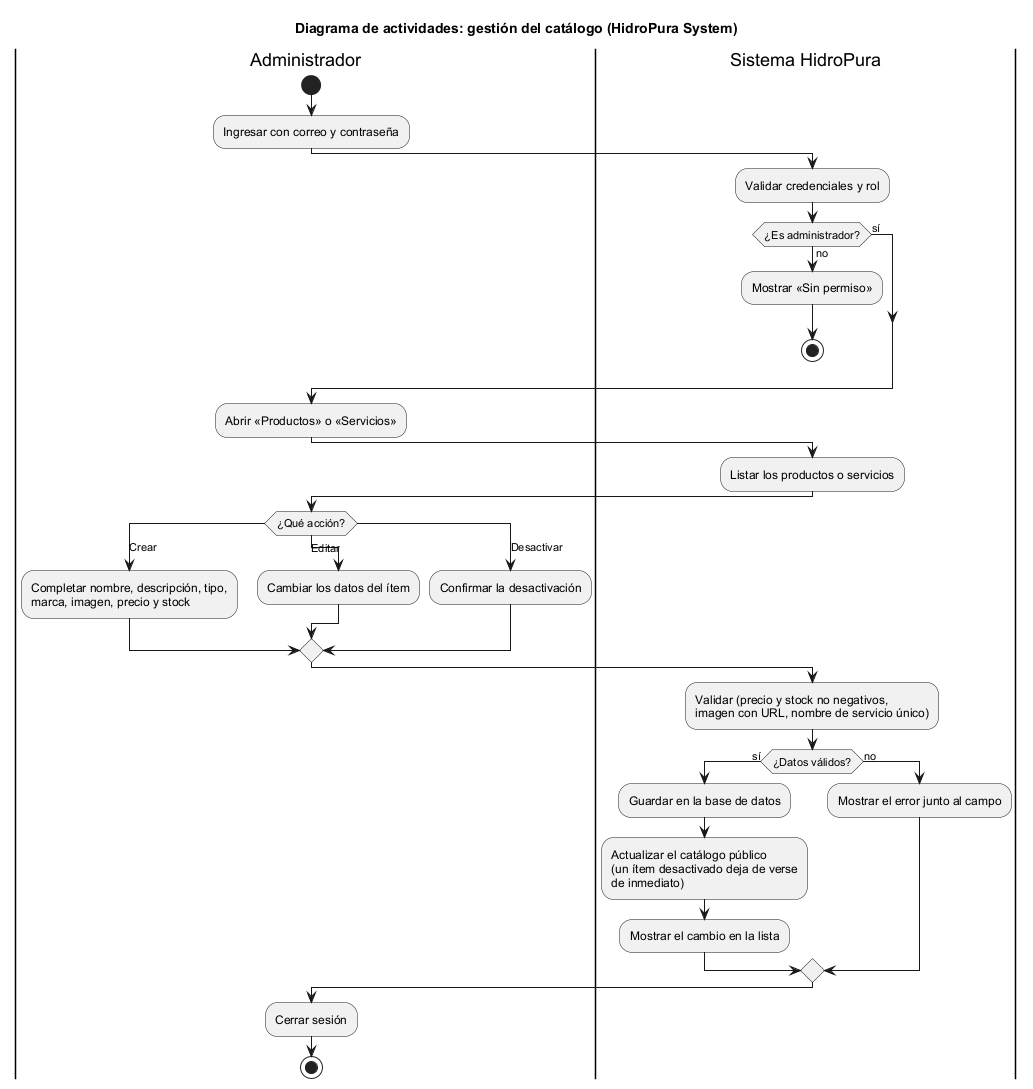

The diagram above was rendered by PlantUML. Its source (embedded in the PNG):
@startuml
skinparam shadowing false
skinparam defaultFontName Arial
title Diagrama de actividades: gestión del catálogo (HidroPura System)

|Administrador|
start
:Ingresar con correo y contraseña;
|Sistema HidroPura|
:Validar credenciales y rol;
if (¿Es administrador?) then (no)
  :Mostrar «Sin permiso»;
  stop
else (sí)
endif
|Administrador|
:Abrir «Productos» o «Servicios»;
|Sistema HidroPura|
:Listar los productos o servicios;
|Administrador|
switch (¿Qué acción?)
case (Crear)
  :Completar nombre, descripción, tipo,
  marca, imagen, precio y stock;
case (Editar)
  :Cambiar los datos del ítem;
case (Desactivar)
  :Confirmar la desactivación;
endswitch
|Sistema HidroPura|
:Validar (precio y stock no negativos,
imagen con URL, nombre de servicio único);
if (¿Datos válidos?) then (sí)
  :Guardar en la base de datos;
  :Actualizar el catálogo público
  (un ítem desactivado deja de verse
  de inmediato);
  :Mostrar el cambio en la lista;
else (no)
  :Mostrar el error junto al campo;
endif
|Administrador|
:Cerrar sesión;
stop
@enduml